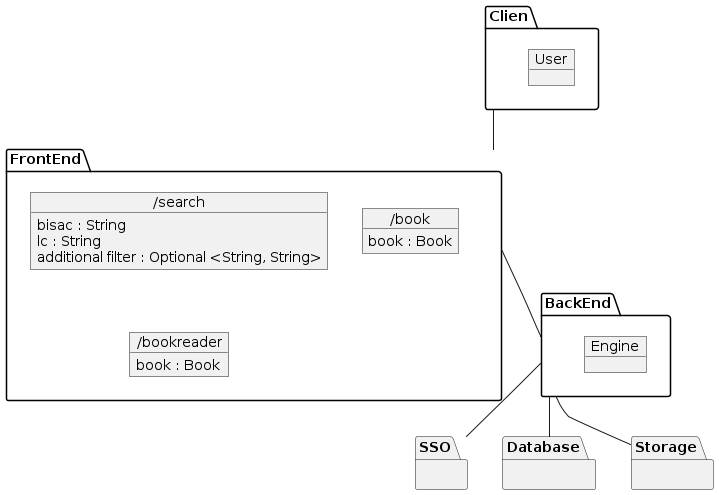

The diagram above was rendered by PlantUML. Its source (embedded in the PNG):
@startuml static

package Clien {
  object User {
  
  }
}

package FrontEnd {
  object "/search" as Search {
    bisac : String
    lc : String
    additional filter : Optional <String, String>
  }
  object "/book" as Book {
    book : Book
  }
  object "/bookreader" as Bookreader {
    book : Book
  }
}

package BackEnd {
  object Engine {
    
  }
}

package SSO {

}

package Database {

}

package Storage {

}

Clien -- FrontEnd
FrontEnd -- BackEnd
BackEnd -- SSO
BackEnd -- Database
BackEnd -- Storage

@enduml